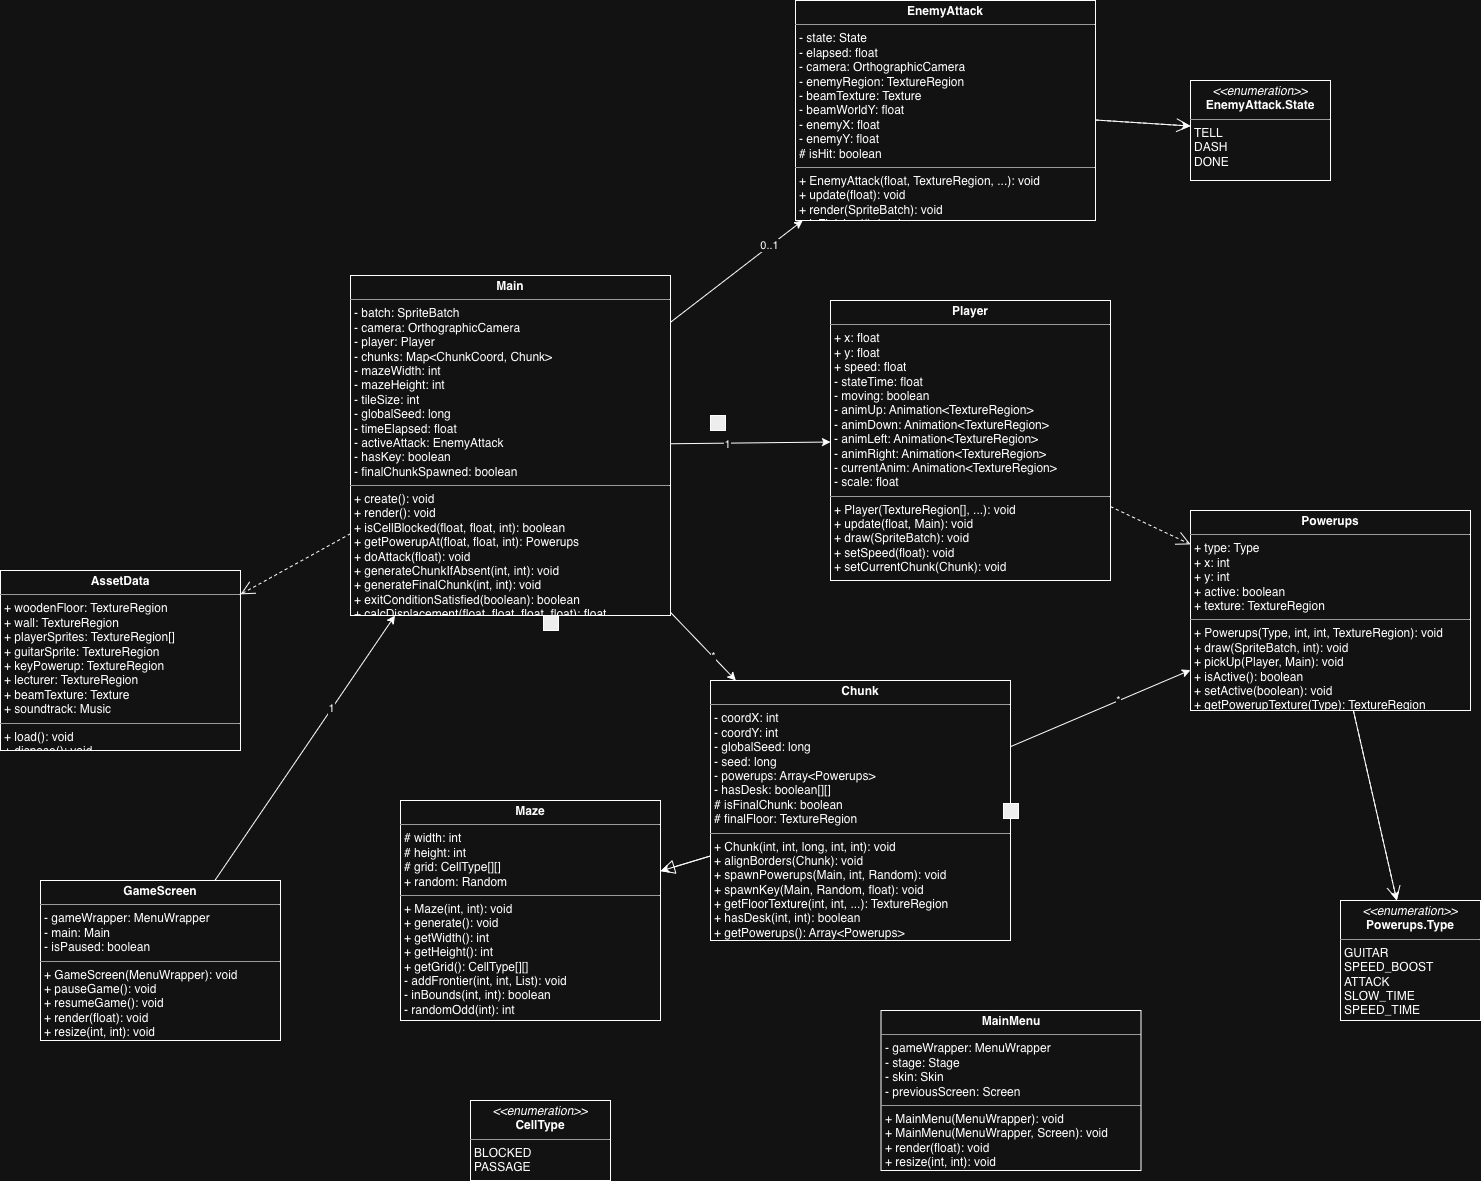

The diagram above was exported from draw.io. Its source (the exported page's mxGraphModel, read from the mxfile embedded in the PNG):
<mxGraphModel dx="2467" dy="1691" grid="1" gridSize="10" guides="1" tooltips="1" connect="1" arrows="1" fold="1" page="1" pageScale="1" pageWidth="1169" pageHeight="827" math="0" shadow="0">
  <root>
    <mxCell id="0" />
    <mxCell id="1" parent="0" />
    <mxCell id="Main" value="&lt;p style=&quot;margin:0px;margin-top:4px;text-align:center;&quot;&gt;&lt;b&gt;Main&lt;/b&gt;&lt;/p&gt;&lt;hr size=&quot;1&quot;/&gt;&lt;p style=&quot;margin:0px;margin-left:4px;&quot;&gt;- batch: SpriteBatch&lt;br/&gt;- camera: OrthographicCamera&lt;br/&gt;- player: Player&lt;br/&gt;- chunks: Map&amp;lt;ChunkCoord, Chunk&amp;gt;&lt;br/&gt;- mazeWidth: int&lt;br/&gt;- mazeHeight: int&lt;br/&gt;- tileSize: int&lt;br/&gt;- globalSeed: long&lt;br/&gt;- timeElapsed: float&lt;br/&gt;- activeAttack: EnemyAttack&lt;br/&gt;- hasKey: boolean&lt;br/&gt;- finalChunkSpawned: boolean&lt;/p&gt;&lt;hr size=&quot;1&quot;/&gt;&lt;p style=&quot;margin:0px;margin-left:4px;&quot;&gt;+ create(): void&lt;br/&gt;+ render(): void&lt;br/&gt;+ isCellBlocked(float, float, int): boolean&lt;br/&gt;+ getPowerupAt(float, float, int): Powerups&lt;br/&gt;+ doAttack(float): void&lt;br/&gt;+ generateChunkIfAbsent(int, int): void&lt;br/&gt;+ generateFinalChunk(int, int): void&lt;br/&gt;+ exitConditionSatisfied(boolean): boolean&lt;br/&gt;+ calcDisplacement(float, float, float, float): float&lt;br/&gt;+ calcScore(): void&lt;/p&gt;" style="verticalAlign=top;align=left;overflow=fill;fontSize=12;fontFamily=Helvetica;html=1;" parent="1" vertex="1">
      <mxGeometry y="35" width="320" height="340" as="geometry" />
    </mxCell>
    <mxCell id="Player" value="&lt;p style=&quot;margin:0px;margin-top:4px;text-align:center;&quot;&gt;&lt;b&gt;Player&lt;/b&gt;&lt;/p&gt;&lt;hr size=&quot;1&quot;/&gt;&lt;p style=&quot;margin:0px;margin-left:4px;&quot;&gt;+ x: float&lt;br/&gt;+ y: float&lt;br/&gt;+ speed: float&lt;br/&gt;- stateTime: float&lt;br/&gt;- moving: boolean&lt;br/&gt;- animUp: Animation&amp;lt;TextureRegion&amp;gt;&lt;br/&gt;- animDown: Animation&amp;lt;TextureRegion&amp;gt;&lt;br/&gt;- animLeft: Animation&amp;lt;TextureRegion&amp;gt;&lt;br/&gt;- animRight: Animation&amp;lt;TextureRegion&amp;gt;&lt;br/&gt;- currentAnim: Animation&amp;lt;TextureRegion&amp;gt;&lt;br/&gt;- scale: float&lt;/p&gt;&lt;hr size=&quot;1&quot;/&gt;&lt;p style=&quot;margin:0px;margin-left:4px;&quot;&gt;+ Player(TextureRegion[], ...): void&lt;br/&gt;+ update(float, Main): void&lt;br/&gt;+ draw(SpriteBatch): void&lt;br/&gt;+ setSpeed(float): void&lt;br/&gt;+ setCurrentChunk(Chunk): void&lt;/p&gt;" style="verticalAlign=top;align=left;overflow=fill;fontSize=12;fontFamily=Helvetica;html=1;" parent="1" vertex="1">
      <mxGeometry x="480" y="60" width="280" height="280" as="geometry" />
    </mxCell>
    <mxCell id="Maze" value="&lt;p style=&quot;margin:0px;margin-top:4px;text-align:center;&quot;&gt;&lt;b&gt;Maze&lt;/b&gt;&lt;/p&gt;&lt;hr size=&quot;1&quot;/&gt;&lt;p style=&quot;margin:0px;margin-left:4px;&quot;&gt;# width: int&lt;br/&gt;# height: int&lt;br/&gt;# grid: CellType[][]&lt;br/&gt;+ random: Random&lt;/p&gt;&lt;hr size=&quot;1&quot;/&gt;&lt;p style=&quot;margin:0px;margin-left:4px;&quot;&gt;+ Maze(int, int): void&lt;br/&gt;+ generate(): void&lt;br/&gt;+ getWidth(): int&lt;br/&gt;+ getHeight(): int&lt;br/&gt;+ getGrid(): CellType[][]&lt;br/&gt;- addFrontier(int, int, List): void&lt;br/&gt;- inBounds(int, int): boolean&lt;br/&gt;- randomOdd(int): int&lt;/p&gt;" style="verticalAlign=top;align=left;overflow=fill;fontSize=12;fontFamily=Helvetica;html=1;" parent="1" vertex="1">
      <mxGeometry x="50" y="560" width="260" height="220" as="geometry" />
    </mxCell>
    <mxCell id="Chunk" value="&lt;p style=&quot;margin:0px;margin-top:4px;text-align:center;&quot;&gt;&lt;b&gt;Chunk&lt;/b&gt;&lt;/p&gt;&lt;hr size=&quot;1&quot;/&gt;&lt;p style=&quot;margin:0px;margin-left:4px;&quot;&gt;- coordX: int&lt;br/&gt;- coordY: int&lt;br/&gt;- globalSeed: long&lt;br/&gt;- seed: long&lt;br/&gt;- powerups: Array&amp;lt;Powerups&amp;gt;&lt;br/&gt;- hasDesk: boolean[][]&lt;br/&gt;# isFinalChunk: boolean&lt;br/&gt;# finalFloor: TextureRegion&lt;/p&gt;&lt;hr size=&quot;1&quot;/&gt;&lt;p style=&quot;margin:0px;margin-left:4px;&quot;&gt;+ Chunk(int, int, long, int, int): void&lt;br/&gt;+ alignBorders(Chunk): void&lt;br/&gt;+ spawnPowerups(Main, int, Random): void&lt;br/&gt;+ spawnKey(Main, Random, float): void&lt;br/&gt;+ getFloorTexture(int, int, ...): TextureRegion&lt;br/&gt;+ hasDesk(int, int): boolean&lt;br/&gt;+ getPowerups(): Array&amp;lt;Powerups&amp;gt;&lt;br/&gt;- splitmix64(long): long&lt;/p&gt;" style="verticalAlign=top;align=left;overflow=fill;fontSize=12;fontFamily=Helvetica;html=1;" parent="1" vertex="1">
      <mxGeometry x="360" y="440" width="300" height="260" as="geometry" />
    </mxCell>
    <mxCell id="Powerups" value="&lt;p style=&quot;margin:0px;margin-top:4px;text-align:center;&quot;&gt;&lt;b&gt;Powerups&lt;/b&gt;&lt;/p&gt;&lt;hr size=&quot;1&quot;/&gt;&lt;p style=&quot;margin:0px;margin-left:4px;&quot;&gt;+ type: Type&lt;br/&gt;+ x: int&lt;br/&gt;+ y: int&lt;br/&gt;+ active: boolean&lt;br/&gt;+ texture: TextureRegion&lt;/p&gt;&lt;hr size=&quot;1&quot;/&gt;&lt;p style=&quot;margin:0px;margin-left:4px;&quot;&gt;+ Powerups(Type, int, int, TextureRegion): void&lt;br/&gt;+ draw(SpriteBatch, int): void&lt;br/&gt;+ pickUp(Player, Main): void&lt;br/&gt;+ isActive(): boolean&lt;br/&gt;+ setActive(boolean): void&lt;br/&gt;+ getPowerupTexture(Type): TextureRegion&lt;/p&gt;" style="verticalAlign=top;align=left;overflow=fill;fontSize=12;fontFamily=Helvetica;html=1;" parent="1" vertex="1">
      <mxGeometry x="840" y="270" width="280" height="200" as="geometry" />
    </mxCell>
    <mxCell id="EnemyAttack" value="&lt;p style=&quot;margin:0px;margin-top:4px;text-align:center;&quot;&gt;&lt;b&gt;EnemyAttack&lt;/b&gt;&lt;/p&gt;&lt;hr size=&quot;1&quot;/&gt;&lt;p style=&quot;margin:0px;margin-left:4px;&quot;&gt;- state: State&lt;br/&gt;- elapsed: float&lt;br/&gt;- camera: OrthographicCamera&lt;br/&gt;- enemyRegion: TextureRegion&lt;br/&gt;- beamTexture: Texture&lt;br/&gt;- beamWorldY: float&lt;br/&gt;- enemyX: float&lt;br/&gt;- enemyY: float&lt;br/&gt;# isHit: boolean&lt;/p&gt;&lt;hr size=&quot;1&quot;/&gt;&lt;p style=&quot;margin:0px;margin-left:4px;&quot;&gt;+ EnemyAttack(float, TextureRegion, ...): void&lt;br/&gt;+ update(float): void&lt;br/&gt;+ render(SpriteBatch): void&lt;br/&gt;+ isFinished(): boolean&lt;br/&gt;+ collidingWithPlayer(float, float): boolean&lt;/p&gt;" style="verticalAlign=top;align=left;overflow=fill;fontSize=12;fontFamily=Helvetica;html=1;" parent="1" vertex="1">
      <mxGeometry x="445" y="-240" width="300" height="220" as="geometry" />
    </mxCell>
    <mxCell id="GameScreen" value="&lt;p style=&quot;margin:0px;margin-top:4px;text-align:center;&quot;&gt;&lt;b&gt;GameScreen&lt;/b&gt;&lt;/p&gt;&lt;hr size=&quot;1&quot;/&gt;&lt;p style=&quot;margin:0px;margin-left:4px;&quot;&gt;- gameWrapper: MenuWrapper&lt;br/&gt;- main: Main&lt;br/&gt;- isPaused: boolean&lt;/p&gt;&lt;hr size=&quot;1&quot;/&gt;&lt;p style=&quot;margin:0px;margin-left:4px;&quot;&gt;+ GameScreen(MenuWrapper): void&lt;br/&gt;+ pauseGame(): void&lt;br/&gt;+ resumeGame(): void&lt;br/&gt;+ render(float): void&lt;br/&gt;+ resize(int, int): void&lt;/p&gt;" style="verticalAlign=top;align=left;overflow=fill;fontSize=12;fontFamily=Helvetica;html=1;" parent="1" vertex="1">
      <mxGeometry x="-310" y="640" width="240" height="160" as="geometry" />
    </mxCell>
    <mxCell id="MainMenu" value="&lt;p style=&quot;margin:0px;margin-top:4px;text-align:center;&quot;&gt;&lt;b&gt;MainMenu&lt;/b&gt;&lt;/p&gt;&lt;hr size=&quot;1&quot;/&gt;&lt;p style=&quot;margin:0px;margin-left:4px;&quot;&gt;- gameWrapper: MenuWrapper&lt;br/&gt;- stage: Stage&lt;br/&gt;- skin: Skin&lt;br/&gt;- previousScreen: Screen&lt;/p&gt;&lt;hr size=&quot;1&quot;/&gt;&lt;p style=&quot;margin:0px;margin-left:4px;&quot;&gt;+ MainMenu(MenuWrapper): void&lt;br/&gt;+ MainMenu(MenuWrapper, Screen): void&lt;br/&gt;+ render(float): void&lt;br/&gt;+ resize(int, int): void&lt;br/&gt;+ dispose(): void&lt;/p&gt;" style="verticalAlign=top;align=left;overflow=fill;fontSize=12;fontFamily=Helvetica;html=1;" parent="1" vertex="1">
      <mxGeometry x="530.5" y="770" width="260" height="160" as="geometry" />
    </mxCell>
    <mxCell id="AssetData" value="&lt;p style=&quot;margin:0px;margin-top:4px;text-align:center;&quot;&gt;&lt;b&gt;AssetData&lt;/b&gt;&lt;/p&gt;&lt;hr size=&quot;1&quot;/&gt;&lt;p style=&quot;margin:0px;margin-left:4px;&quot;&gt;+ woodenFloor: TextureRegion&lt;br/&gt;+ wall: TextureRegion&lt;br/&gt;+ playerSprites: TextureRegion[]&lt;br/&gt;+ guitarSprite: TextureRegion&lt;br/&gt;+ keyPowerup: TextureRegion&lt;br/&gt;+ lecturer: TextureRegion&lt;br/&gt;+ beamTexture: Texture&lt;br/&gt;+ soundtrack: Music&lt;/p&gt;&lt;hr size=&quot;1&quot;/&gt;&lt;p style=&quot;margin:0px;margin-left:4px;&quot;&gt;+ load(): void&lt;br/&gt;+ dispose(): void&lt;/p&gt;" style="verticalAlign=top;align=left;overflow=fill;fontSize=12;fontFamily=Helvetica;html=1;" parent="1" vertex="1">
      <mxGeometry x="-350" y="330" width="240" height="180" as="geometry" />
    </mxCell>
    <mxCell id="CellType" value="&lt;p style=&quot;margin:0px;margin-top:4px;text-align:center;&quot;&gt;&lt;i&gt;&amp;lt;&amp;lt;enumeration&amp;gt;&amp;gt;&lt;/i&gt;&lt;br/&gt;&lt;b&gt;CellType&lt;/b&gt;&lt;/p&gt;&lt;hr size=&quot;1&quot;/&gt;&lt;p style=&quot;margin:0px;margin-left:4px;&quot;&gt;BLOCKED&lt;br/&gt;PASSAGE&lt;/p&gt;" style="verticalAlign=top;align=left;overflow=fill;fontSize=12;fontFamily=Helvetica;html=1;" parent="1" vertex="1">
      <mxGeometry x="120" y="860" width="140" height="80" as="geometry" />
    </mxCell>
    <mxCell id="PowerupType" value="&lt;p style=&quot;margin:0px;margin-top:4px;text-align:center;&quot;&gt;&lt;i&gt;&amp;lt;&amp;lt;enumeration&amp;gt;&amp;gt;&lt;/i&gt;&lt;br/&gt;&lt;b&gt;Powerups.Type&lt;/b&gt;&lt;/p&gt;&lt;hr size=&quot;1&quot;/&gt;&lt;p style=&quot;margin:0px;margin-left:4px;&quot;&gt;GUITAR&lt;br/&gt;SPEED_BOOST&lt;br/&gt;ATTACK&lt;br/&gt;SLOW_TIME&lt;br/&gt;SPEED_TIME&lt;br/&gt;EXIT_ITEM&lt;/p&gt;" style="verticalAlign=top;align=left;overflow=fill;fontSize=12;fontFamily=Helvetica;html=1;" parent="1" vertex="1">
      <mxGeometry x="990" y="660" width="140" height="120" as="geometry" />
    </mxCell>
    <mxCell id="State" value="&lt;p style=&quot;margin:0px;margin-top:4px;text-align:center;&quot;&gt;&lt;i&gt;&amp;lt;&amp;lt;enumeration&amp;gt;&amp;gt;&lt;/i&gt;&lt;br/&gt;&lt;b&gt;EnemyAttack.State&lt;/b&gt;&lt;/p&gt;&lt;hr size=&quot;1&quot;/&gt;&lt;p style=&quot;margin:0px;margin-left:4px;&quot;&gt;TELL&lt;br/&gt;DASH&lt;br/&gt;DONE&lt;/p&gt;" style="verticalAlign=top;align=left;overflow=fill;fontSize=12;fontFamily=Helvetica;html=1;" parent="1" vertex="1">
      <mxGeometry x="840" y="-160" width="140" height="100" as="geometry" />
    </mxCell>
    <mxCell id="edge1" parent="1" source="Main" target="Player" edge="1">
      <mxGeometry relative="1" as="geometry">
        <mxPoint x="360" y="180" as="sourcePoint" />
        <mxPoint x="420" y="180" as="targetPoint" />
      </mxGeometry>
    </mxCell>
    <mxCell id="edge1-label" value="1" style="edgeLabel;html=1;align=center;verticalAlign=middle;resizable=0;points=[];" parent="edge1" vertex="1" connectable="0">
      <mxGeometry x="-0.3" y="-1" relative="1" as="geometry">
        <mxPoint as="offset" />
      </mxGeometry>
    </mxCell>
    <mxCell id="edge1-diamond" value="" style="shape=diamond;whiteSpace=wrap;html=1;fillColor=#000000;" parent="1" vertex="1">
      <mxGeometry x="360" y="175" width="15" height="15" as="geometry" />
    </mxCell>
    <mxCell id="edge2" parent="1" source="Main" target="Chunk" edge="1">
      <mxGeometry relative="1" as="geometry">
        <mxPoint x="200" y="380" as="sourcePoint" />
        <mxPoint x="510" y="440" as="targetPoint" />
      </mxGeometry>
    </mxCell>
    <mxCell id="edge2-label" value="*" style="edgeLabel;html=1;align=center;verticalAlign=middle;resizable=0;points=[];" parent="edge2" vertex="1" connectable="0">
      <mxGeometry x="0.3" y="1" relative="1" as="geometry">
        <mxPoint as="offset" />
      </mxGeometry>
    </mxCell>
    <mxCell id="edge2-diamond" value="" style="shape=diamond;whiteSpace=wrap;html=1;fillColor=#000000;" parent="1" vertex="1">
      <mxGeometry x="193" y="375" width="15" height="15" as="geometry" />
    </mxCell>
    <mxCell id="edge3" parent="1" source="Chunk" target="Maze" edge="1">
      <mxGeometry relative="1" as="geometry">
        <mxPoint x="360" y="550" as="sourcePoint" />
        <mxPoint x="300" y="550" as="targetPoint" />
      </mxGeometry>
    </mxCell>
    <mxCell id="edge3-arrow" value="" style="endArrow=block;endFill=0;endSize=12;" parent="1" source="Chunk" target="Maze" edge="1">
      <mxGeometry relative="1" as="geometry">
        <mxPoint x="360" y="550" as="sourcePoint" />
        <mxPoint x="300" y="550" as="targetPoint" />
      </mxGeometry>
    </mxCell>
    <mxCell id="edge4" parent="1" source="Chunk" target="Powerups" edge="1">
      <mxGeometry relative="1" as="geometry">
        <mxPoint x="660" y="570" as="sourcePoint" />
        <mxPoint x="720" y="570" as="targetPoint" />
      </mxGeometry>
    </mxCell>
    <mxCell id="edge4-label" value="*" style="edgeLabel;html=1;align=center;verticalAlign=middle;resizable=0;points=[];" parent="edge4" vertex="1" connectable="0">
      <mxGeometry x="0.2" y="1" relative="1" as="geometry">
        <mxPoint as="offset" />
      </mxGeometry>
    </mxCell>
    <mxCell id="edge4-diamond" value="" style="shape=diamond;whiteSpace=wrap;html=1;fillColor=#000000;" parent="1" vertex="1">
      <mxGeometry x="653" y="563" width="15" height="15" as="geometry" />
    </mxCell>
    <mxCell id="edge5" parent="1" source="Main" target="EnemyAttack" edge="1">
      <mxGeometry relative="1" as="geometry">
        <mxPoint x="360" y="140" as="sourcePoint" />
        <mxPoint x="740" y="140" as="targetPoint" />
      </mxGeometry>
    </mxCell>
    <mxCell id="edge5-label" value="0..1" style="edgeLabel;html=1;align=center;verticalAlign=middle;resizable=0;points=[];" parent="edge5" vertex="1" connectable="0">
      <mxGeometry x="0.5" y="1" relative="1" as="geometry">
        <mxPoint as="offset" />
      </mxGeometry>
    </mxCell>
    <mxCell id="edge6" parent="1" source="GameScreen" target="Main" edge="1">
      <mxGeometry relative="1" as="geometry">
        <mxPoint x="200" y="720" as="sourcePoint" />
        <mxPoint x="200" y="380" as="targetPoint" />
      </mxGeometry>
    </mxCell>
    <mxCell id="edge6-label" value="1" style="edgeLabel;html=1;align=center;verticalAlign=middle;resizable=0;points=[];" parent="edge6" vertex="1" connectable="0">
      <mxGeometry x="0.3" y="1" relative="1" as="geometry">
        <mxPoint as="offset" />
      </mxGeometry>
    </mxCell>
    <mxCell id="edge7" parent="1" source="Powerups" target="PowerupType" edge="1">
      <mxGeometry relative="1" as="geometry">
        <mxPoint x="850" y="640" as="sourcePoint" />
        <mxPoint x="850" y="660" as="targetPoint" />
      </mxGeometry>
    </mxCell>
    <mxCell id="edge7-arrow" value="" style="endArrow=open;endSize=12;dashed=1;html=1;" parent="1" source="Powerups" target="PowerupType" edge="1">
      <mxGeometry relative="1" as="geometry">
        <mxPoint x="850" y="640" as="sourcePoint" />
        <mxPoint x="850" y="660" as="targetPoint" />
      </mxGeometry>
    </mxCell>
    <mxCell id="edge8" parent="1" source="EnemyAttack" target="State" edge="1">
      <mxGeometry relative="1" as="geometry">
        <mxPoint x="980" y="200" as="sourcePoint" />
        <mxPoint x="1020" y="300" as="targetPoint" />
      </mxGeometry>
    </mxCell>
    <mxCell id="edge8-arrow" value="" style="endArrow=open;endSize=12;dashed=1;html=1;" parent="1" source="EnemyAttack" target="State" edge="1">
      <mxGeometry relative="1" as="geometry">
        <mxPoint x="980" y="200" as="sourcePoint" />
        <mxPoint x="1020" y="300" as="targetPoint" />
      </mxGeometry>
    </mxCell>
    <mxCell id="edge9" value="" style="endArrow=open;endSize=12;dashed=1;html=1;" parent="1" source="Player" target="Powerups" edge="1">
      <mxGeometry relative="1" as="geometry">
        <mxPoint x="640" y="320" as="sourcePoint" />
        <mxPoint x="800" y="440" as="targetPoint" />
      </mxGeometry>
    </mxCell>
    <mxCell id="edge10" value="" style="endArrow=open;endSize=12;dashed=1;html=1;" parent="1" source="Main" target="AssetData" edge="1">
      <mxGeometry relative="1" as="geometry">
        <mxPoint x="360" y="380" as="sourcePoint" />
        <mxPoint x="720" y="800" as="targetPoint" />
      </mxGeometry>
    </mxCell>
  </root>
</mxGraphModel>